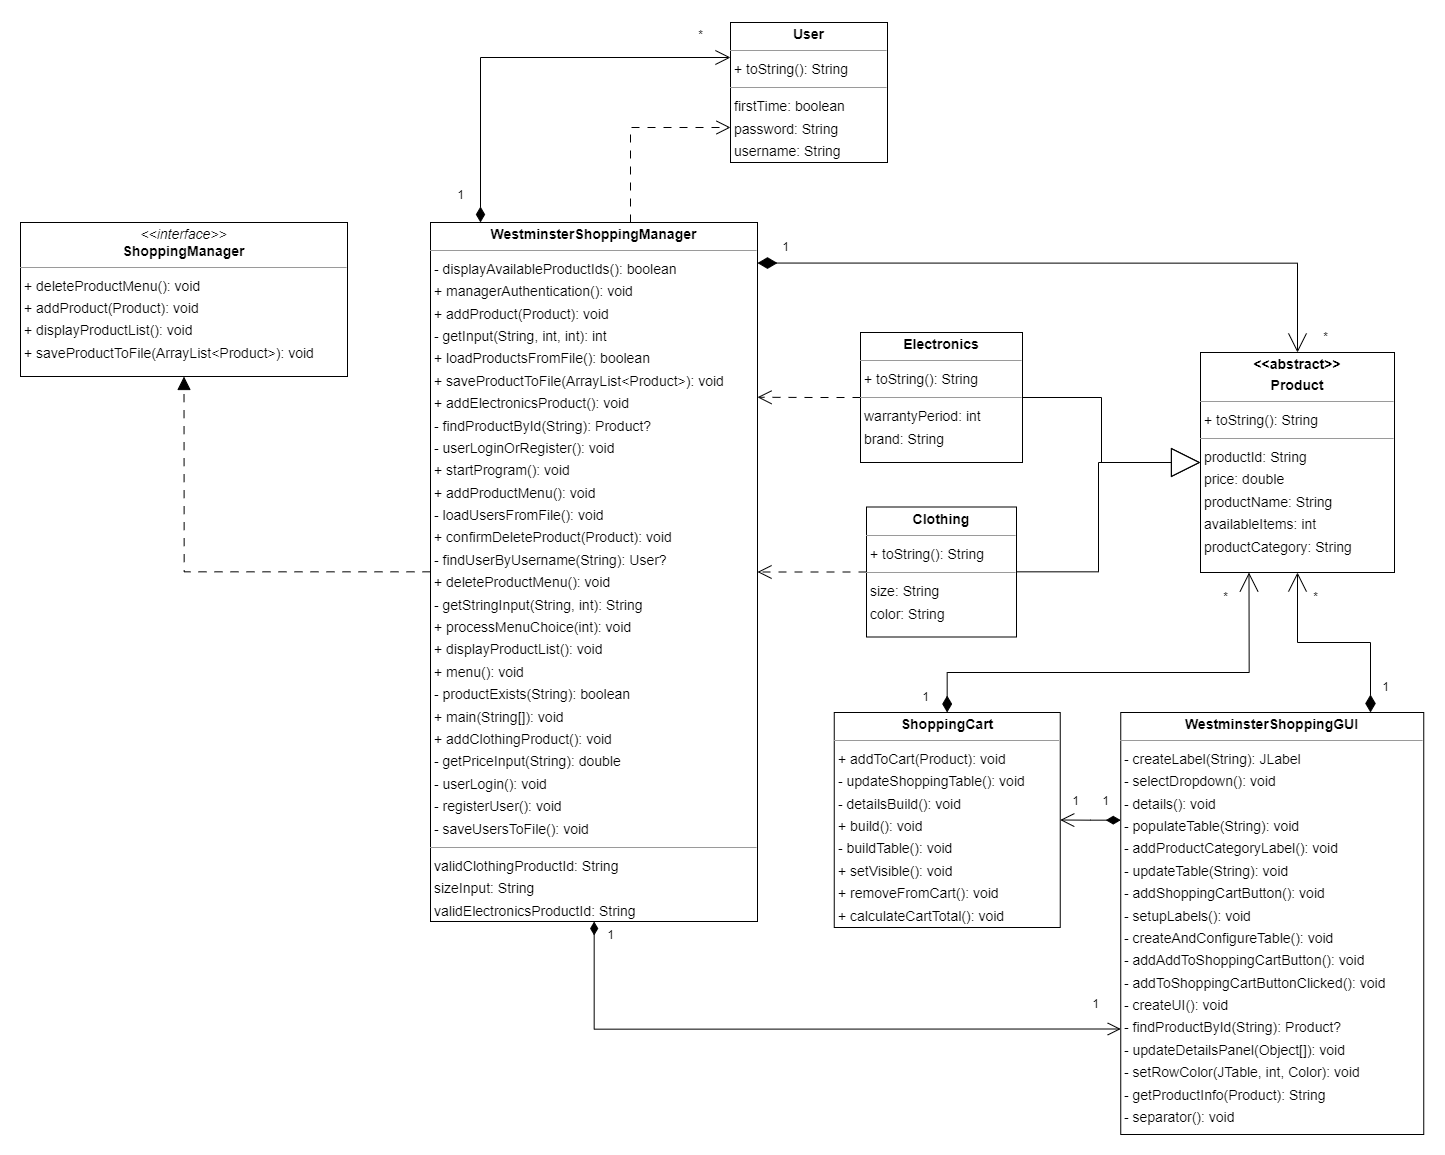

The diagram above was exported from draw.io. Its source (the exported page's mxGraphModel, read from the mxfile embedded in the PNG):
<mxGraphModel dx="3320" dy="2210" grid="1" gridSize="10" guides="1" tooltips="1" connect="1" arrows="1" fold="1" page="0" pageScale="1" pageWidth="1169" pageHeight="827" background="none" math="0" shadow="0">
  <root>
    <mxCell id="0" />
    <mxCell id="1" parent="0" />
    <mxCell id="03D6ae2xEeqdoxp-s33u-62" style="edgeStyle=orthogonalEdgeStyle;rounded=0;orthogonalLoop=1;jettySize=auto;html=1;entryX=0;entryY=0.5;entryDx=0;entryDy=0;endArrow=block;endFill=0;endSize=27;" edge="1" parent="1" source="03D6ae2xEeqdoxp-s33u-1" target="03D6ae2xEeqdoxp-s33u-3">
      <mxGeometry relative="1" as="geometry" />
    </mxCell>
    <mxCell id="03D6ae2xEeqdoxp-s33u-63" style="edgeStyle=orthogonalEdgeStyle;rounded=0;orthogonalLoop=1;jettySize=auto;html=1;entryX=1;entryY=0.5;entryDx=0;entryDy=0;dashed=1;dashPattern=8 8;endArrow=open;endFill=0;endSize=12;" edge="1" parent="1" source="03D6ae2xEeqdoxp-s33u-1" target="03D6ae2xEeqdoxp-s33u-8">
      <mxGeometry relative="1" as="geometry" />
    </mxCell>
    <mxCell id="03D6ae2xEeqdoxp-s33u-1" value="&lt;p style=&quot;margin:0px;margin-top:4px;text-align:center;&quot;&gt;&lt;b&gt;Clothing&lt;/b&gt;&lt;/p&gt;&lt;hr size=&quot;1&quot;/&gt;&lt;p style=&quot;margin:0 0 0 4px;line-height:1.6;&quot;&gt;+ toString(): String&lt;/p&gt;&lt;hr size=&quot;1&quot;/&gt;&lt;p style=&quot;margin:0 0 0 4px;line-height:1.6;&quot;&gt; size: String&lt;br/&gt; color: String&lt;/p&gt;" style="verticalAlign=top;align=left;overflow=fill;fontSize=14;fontFamily=Helvetica;html=1;rounded=0;shadow=0;comic=0;labelBackgroundColor=none;strokeWidth=1;" vertex="1" parent="1">
      <mxGeometry x="1036" y="86.5" width="150" height="130" as="geometry" />
    </mxCell>
    <mxCell id="03D6ae2xEeqdoxp-s33u-58" style="edgeStyle=orthogonalEdgeStyle;rounded=0;orthogonalLoop=1;jettySize=auto;html=1;entryX=1;entryY=0.25;entryDx=0;entryDy=0;dashed=1;dashPattern=8 8;endArrow=open;endFill=0;endSize=12;" edge="1" parent="1" source="03D6ae2xEeqdoxp-s33u-2" target="03D6ae2xEeqdoxp-s33u-8">
      <mxGeometry relative="1" as="geometry" />
    </mxCell>
    <mxCell id="03D6ae2xEeqdoxp-s33u-61" style="edgeStyle=orthogonalEdgeStyle;rounded=0;orthogonalLoop=1;jettySize=auto;html=1;entryX=0;entryY=0.5;entryDx=0;entryDy=0;endArrow=block;endFill=0;endSize=27;" edge="1" parent="1" source="03D6ae2xEeqdoxp-s33u-2" target="03D6ae2xEeqdoxp-s33u-3">
      <mxGeometry relative="1" as="geometry" />
    </mxCell>
    <mxCell id="03D6ae2xEeqdoxp-s33u-2" value="&lt;p style=&quot;margin:0px;margin-top:4px;text-align:center;&quot;&gt;&lt;b&gt;Electronics&lt;/b&gt;&lt;/p&gt;&lt;hr size=&quot;1&quot;/&gt;&lt;p style=&quot;margin:0 0 0 4px;line-height:1.6;&quot;&gt;+ toString(): String&lt;/p&gt;&lt;hr size=&quot;1&quot;/&gt;&lt;p style=&quot;margin:0 0 0 4px;line-height:1.6;&quot;&gt; warrantyPeriod: int&lt;br/&gt; brand: String&lt;/p&gt;" style="verticalAlign=top;align=left;overflow=fill;fontSize=14;fontFamily=Helvetica;html=1;rounded=0;shadow=0;comic=0;labelBackgroundColor=none;strokeWidth=1;" vertex="1" parent="1">
      <mxGeometry x="1030" y="-88" width="162" height="130" as="geometry" />
    </mxCell>
    <mxCell id="03D6ae2xEeqdoxp-s33u-3" value="&lt;p style=&quot;margin:0px;margin-top:4px;text-align:center;&quot;&gt;&lt;b&gt;&amp;lt;&amp;lt;abstract&amp;gt;&amp;gt;&lt;/b&gt;&lt;/p&gt;&lt;p style=&quot;margin:0px;margin-top:4px;text-align:center;&quot;&gt;&lt;b&gt;Product&lt;/b&gt;&lt;/p&gt;&lt;hr size=&quot;1&quot;&gt;&lt;p style=&quot;margin:0 0 0 4px;line-height:1.6;&quot;&gt;+ toString(): String&lt;/p&gt;&lt;hr size=&quot;1&quot;&gt;&lt;p style=&quot;margin:0 0 0 4px;line-height:1.6;&quot;&gt; productId: String&lt;br&gt; price: double&lt;br&gt; productName: String&lt;br&gt; availableItems: int&lt;br&gt; productCategory: String&lt;/p&gt;" style="verticalAlign=top;align=left;overflow=fill;fontSize=14;fontFamily=Helvetica;html=1;rounded=0;shadow=0;comic=0;labelBackgroundColor=none;strokeWidth=1;" vertex="1" parent="1">
      <mxGeometry x="1370" y="-68" width="194" height="220" as="geometry" />
    </mxCell>
    <mxCell id="03D6ae2xEeqdoxp-s33u-66" style="edgeStyle=orthogonalEdgeStyle;rounded=0;orthogonalLoop=1;jettySize=auto;html=1;entryX=0.25;entryY=1;entryDx=0;entryDy=0;endArrow=open;endFill=0;endSize=17;startArrow=diamondThin;startFill=1;startSize=14;" edge="1" parent="1" source="03D6ae2xEeqdoxp-s33u-4" target="03D6ae2xEeqdoxp-s33u-3">
      <mxGeometry relative="1" as="geometry">
        <Array as="points">
          <mxPoint x="1117" y="252" />
          <mxPoint x="1419" y="252" />
        </Array>
      </mxGeometry>
    </mxCell>
    <mxCell id="03D6ae2xEeqdoxp-s33u-4" value="&lt;p style=&quot;margin:0px;margin-top:4px;text-align:center;&quot;&gt;&lt;b&gt;ShoppingCart&lt;/b&gt;&lt;/p&gt;&lt;hr size=&quot;1&quot;/&gt;&lt;p style=&quot;margin:0 0 0 4px;line-height:1.6;&quot;&gt;+ addToCart(Product): void&lt;br/&gt;- updateShoppingTable(): void&lt;br/&gt;- detailsBuild(): void&lt;br/&gt;+ build(): void&lt;br/&gt;- buildTable(): void&lt;br/&gt;+ setVisible(): void&lt;br/&gt;+ removeFromCart(): void&lt;br/&gt;+ calculateCartTotal(): void&lt;/p&gt;" style="verticalAlign=top;align=left;overflow=fill;fontSize=14;fontFamily=Helvetica;html=1;rounded=0;shadow=0;comic=0;labelBackgroundColor=none;strokeWidth=1;" vertex="1" parent="1">
      <mxGeometry x="1003.75" y="292" width="226" height="215" as="geometry" />
    </mxCell>
    <mxCell id="03D6ae2xEeqdoxp-s33u-5" value="&lt;p style=&quot;margin:0px;margin-top:4px;text-align:center;&quot;&gt;&lt;i&gt;&amp;lt;&amp;lt;interface&amp;gt;&amp;gt;&lt;/i&gt;&lt;br/&gt;&lt;b&gt;ShoppingManager&lt;/b&gt;&lt;/p&gt;&lt;hr size=&quot;1&quot;/&gt;&lt;p style=&quot;margin:0 0 0 4px;line-height:1.6;&quot;&gt;+ deleteProductMenu(): void&lt;br/&gt;+ addProduct(Product): void&lt;br/&gt;+ displayProductList(): void&lt;br/&gt;+ saveProductToFile(ArrayList&amp;lt;Product&amp;gt;): void&lt;/p&gt;" style="verticalAlign=top;align=left;overflow=fill;fontSize=14;fontFamily=Helvetica;html=1;rounded=0;shadow=0;comic=0;labelBackgroundColor=none;strokeWidth=1;" vertex="1" parent="1">
      <mxGeometry x="190" y="-198" width="327" height="154" as="geometry" />
    </mxCell>
    <mxCell id="03D6ae2xEeqdoxp-s33u-6" value="&lt;p style=&quot;margin:0px;margin-top:4px;text-align:center;&quot;&gt;&lt;b&gt;User&lt;/b&gt;&lt;/p&gt;&lt;hr size=&quot;1&quot;/&gt;&lt;p style=&quot;margin:0 0 0 4px;line-height:1.6;&quot;&gt;+ toString(): String&lt;/p&gt;&lt;hr size=&quot;1&quot;/&gt;&lt;p style=&quot;margin:0 0 0 4px;line-height:1.6;&quot;&gt; firstTime: boolean&lt;br/&gt; password: String&lt;br/&gt; username: String&lt;/p&gt;" style="verticalAlign=top;align=left;overflow=fill;fontSize=14;fontFamily=Helvetica;html=1;rounded=0;shadow=0;comic=0;labelBackgroundColor=none;strokeWidth=1;" vertex="1" parent="1">
      <mxGeometry x="900" y="-398" width="157" height="140" as="geometry" />
    </mxCell>
    <mxCell id="03D6ae2xEeqdoxp-s33u-67" style="edgeStyle=orthogonalEdgeStyle;rounded=0;orthogonalLoop=1;jettySize=auto;html=1;entryX=0.5;entryY=1;entryDx=0;entryDy=0;endArrow=open;endFill=0;endSize=17;startArrow=diamondThin;startFill=1;startSize=15;" edge="1" parent="1" source="03D6ae2xEeqdoxp-s33u-7" target="03D6ae2xEeqdoxp-s33u-3">
      <mxGeometry relative="1" as="geometry">
        <Array as="points">
          <mxPoint x="1540" y="222" />
          <mxPoint x="1467" y="222" />
        </Array>
      </mxGeometry>
    </mxCell>
    <mxCell id="a2O6p_z0Bu_OcX8QsayI-5" style="edgeStyle=orthogonalEdgeStyle;rounded=0;orthogonalLoop=1;jettySize=auto;html=1;entryX=1;entryY=0.5;entryDx=0;entryDy=0;endArrow=open;endFill=0;endSize=12;startArrow=diamondThin;startFill=1;startSize=12;" edge="1" parent="1" source="03D6ae2xEeqdoxp-s33u-7" target="03D6ae2xEeqdoxp-s33u-4">
      <mxGeometry relative="1" as="geometry">
        <Array as="points">
          <mxPoint x="1260" y="400" />
        </Array>
      </mxGeometry>
    </mxCell>
    <mxCell id="03D6ae2xEeqdoxp-s33u-7" value="&lt;p style=&quot;margin:0px;margin-top:4px;text-align:center;&quot;&gt;&lt;b&gt;WestminsterShoppingGUI&lt;/b&gt;&lt;/p&gt;&lt;hr size=&quot;1&quot;/&gt;&lt;p style=&quot;margin:0 0 0 4px;line-height:1.6;&quot;&gt;- createLabel(String): JLabel&lt;br/&gt;- selectDropdown(): void&lt;br/&gt;- details(): void&lt;br/&gt;- populateTable(String): void&lt;br/&gt;- addProductCategoryLabel(): void&lt;br/&gt;- updateTable(String): void&lt;br/&gt;- addShoppingCartButton(): void&lt;br/&gt;- setupLabels(): void&lt;br/&gt;- createAndConfigureTable(): void&lt;br/&gt;- addAddToShoppingCartButton(): void&lt;br/&gt;- addToShoppingCartButtonClicked(): void&lt;br/&gt;- createUI(): void&lt;br/&gt;- findProductById(String): Product?&lt;br/&gt;- updateDetailsPanel(Object[]): void&lt;br/&gt;- setRowColor(JTable, int, Color): void&lt;br/&gt;- getProductInfo(Product): String&lt;br/&gt;- separator(): void&lt;/p&gt;" style="verticalAlign=top;align=left;overflow=fill;fontSize=14;fontFamily=Helvetica;html=1;rounded=0;shadow=0;comic=0;labelBackgroundColor=none;strokeWidth=1;" vertex="1" parent="1">
      <mxGeometry x="1290.25" y="292" width="303" height="422" as="geometry" />
    </mxCell>
    <mxCell id="03D6ae2xEeqdoxp-s33u-53" style="edgeStyle=orthogonalEdgeStyle;rounded=0;orthogonalLoop=1;jettySize=auto;html=1;entryX=0.5;entryY=1;entryDx=0;entryDy=0;dashed=1;dashPattern=8 8;endArrow=block;endFill=1;endSize=11;" edge="1" parent="1" source="03D6ae2xEeqdoxp-s33u-8" target="03D6ae2xEeqdoxp-s33u-5">
      <mxGeometry relative="1" as="geometry" />
    </mxCell>
    <mxCell id="03D6ae2xEeqdoxp-s33u-56" style="edgeStyle=orthogonalEdgeStyle;rounded=0;orthogonalLoop=1;jettySize=auto;html=1;entryX=0;entryY=0.25;entryDx=0;entryDy=0;endArrow=open;endFill=0;endSize=13;startArrow=diamondThin;startFill=1;startSize=13;" edge="1" parent="1" source="03D6ae2xEeqdoxp-s33u-8" target="03D6ae2xEeqdoxp-s33u-6">
      <mxGeometry relative="1" as="geometry">
        <Array as="points">
          <mxPoint x="650" y="-363" />
        </Array>
      </mxGeometry>
    </mxCell>
    <mxCell id="03D6ae2xEeqdoxp-s33u-57" style="edgeStyle=orthogonalEdgeStyle;rounded=0;orthogonalLoop=1;jettySize=auto;html=1;entryX=0;entryY=0.75;entryDx=0;entryDy=0;dashed=1;dashPattern=8 8;endArrow=open;endFill=0;strokeWidth=1;endSize=12;" edge="1" parent="1" source="03D6ae2xEeqdoxp-s33u-8" target="03D6ae2xEeqdoxp-s33u-6">
      <mxGeometry relative="1" as="geometry">
        <Array as="points">
          <mxPoint x="800" y="-293" />
        </Array>
      </mxGeometry>
    </mxCell>
    <mxCell id="a2O6p_z0Bu_OcX8QsayI-2" style="edgeStyle=orthogonalEdgeStyle;rounded=0;orthogonalLoop=1;jettySize=auto;html=1;entryX=0;entryY=0.75;entryDx=0;entryDy=0;endArrow=open;endFill=0;endSize=11;startArrow=diamondThin;startFill=1;startSize=11;" edge="1" parent="1" source="03D6ae2xEeqdoxp-s33u-8" target="03D6ae2xEeqdoxp-s33u-7">
      <mxGeometry relative="1" as="geometry">
        <Array as="points">
          <mxPoint x="763" y="609" />
        </Array>
      </mxGeometry>
    </mxCell>
    <mxCell id="03D6ae2xEeqdoxp-s33u-8" value="&lt;p style=&quot;margin:0px;margin-top:4px;text-align:center;&quot;&gt;&lt;b&gt;WestminsterShoppingManager&lt;/b&gt;&lt;/p&gt;&lt;hr size=&quot;1&quot;/&gt;&lt;p style=&quot;margin:0 0 0 4px;line-height:1.6;&quot;&gt;- displayAvailableProductIds(): boolean&lt;br/&gt;+ managerAuthentication(): void&lt;br/&gt;+ addProduct(Product): void&lt;br/&gt;- getInput(String, int, int): int&lt;br/&gt;+ loadProductsFromFile(): boolean&lt;br/&gt;+ saveProductToFile(ArrayList&amp;lt;Product&amp;gt;): void&lt;br/&gt;+ addElectronicsProduct(): void&lt;br/&gt;- findProductById(String): Product?&lt;br/&gt;- userLoginOrRegister(): void&lt;br/&gt;+ startProgram(): void&lt;br/&gt;+ addProductMenu(): void&lt;br/&gt;- loadUsersFromFile(): void&lt;br/&gt;+ confirmDeleteProduct(Product): void&lt;br/&gt;- findUserByUsername(String): User?&lt;br/&gt;+ deleteProductMenu(): void&lt;br/&gt;- getStringInput(String, int): String&lt;br/&gt;+ processMenuChoice(int): void&lt;br/&gt;+ displayProductList(): void&lt;br/&gt;+ menu(): void&lt;br/&gt;- productExists(String): boolean&lt;br/&gt;+ main(String[]): void&lt;br/&gt;+ addClothingProduct(): void&lt;br/&gt;- getPriceInput(String): double&lt;br/&gt;- userLogin(): void&lt;br/&gt;- registerUser(): void&lt;br/&gt;- saveUsersToFile(): void&lt;/p&gt;&lt;hr size=&quot;1&quot;/&gt;&lt;p style=&quot;margin:0 0 0 4px;line-height:1.6;&quot;&gt; validClothingProductId: String&lt;br/&gt; sizeInput: String&lt;br/&gt; validElectronicsProductId: String&lt;/p&gt;" style="verticalAlign=top;align=left;overflow=fill;fontSize=14;fontFamily=Helvetica;html=1;rounded=0;shadow=0;comic=0;labelBackgroundColor=none;strokeWidth=1;" vertex="1" parent="1">
      <mxGeometry x="600" y="-198" width="327" height="699" as="geometry" />
    </mxCell>
    <mxCell id="03D6ae2xEeqdoxp-s33u-64" style="edgeStyle=orthogonalEdgeStyle;rounded=0;orthogonalLoop=1;jettySize=auto;html=1;entryX=1;entryY=0.058;entryDx=0;entryDy=0;entryPerimeter=0;startArrow=open;startFill=0;endArrow=diamondThin;endFill=1;endSize=17;startSize=17;" edge="1" parent="1" source="03D6ae2xEeqdoxp-s33u-3" target="03D6ae2xEeqdoxp-s33u-8">
      <mxGeometry relative="1" as="geometry">
        <Array as="points">
          <mxPoint x="1467" y="-157" />
        </Array>
      </mxGeometry>
    </mxCell>
    <mxCell id="a2O6p_z0Bu_OcX8QsayI-3" value="1" style="text;html=1;align=center;verticalAlign=middle;resizable=0;points=[];autosize=1;strokeColor=none;fillColor=none;" vertex="1" parent="1">
      <mxGeometry x="765" y="500" width="30" height="30" as="geometry" />
    </mxCell>
    <mxCell id="a2O6p_z0Bu_OcX8QsayI-4" value="1" style="text;html=1;align=center;verticalAlign=middle;resizable=0;points=[];autosize=1;strokeColor=none;fillColor=none;" vertex="1" parent="1">
      <mxGeometry x="1250" y="568.5" width="30" height="30" as="geometry" />
    </mxCell>
    <mxCell id="a2O6p_z0Bu_OcX8QsayI-6" value="1" style="text;html=1;align=center;verticalAlign=middle;resizable=0;points=[];autosize=1;strokeColor=none;fillColor=none;" vertex="1" parent="1">
      <mxGeometry x="1229.75" y="366" width="30" height="30" as="geometry" />
    </mxCell>
    <mxCell id="a2O6p_z0Bu_OcX8QsayI-7" value="1" style="text;html=1;align=center;verticalAlign=middle;resizable=0;points=[];autosize=1;strokeColor=none;fillColor=none;" vertex="1" parent="1">
      <mxGeometry x="1259.75" y="366" width="30" height="30" as="geometry" />
    </mxCell>
    <mxCell id="a2O6p_z0Bu_OcX8QsayI-8" value="1" style="text;html=1;align=center;verticalAlign=middle;resizable=0;points=[];autosize=1;strokeColor=none;fillColor=none;" vertex="1" parent="1">
      <mxGeometry x="1540" y="252" width="30" height="30" as="geometry" />
    </mxCell>
    <mxCell id="a2O6p_z0Bu_OcX8QsayI-9" value="1" style="text;html=1;align=center;verticalAlign=middle;resizable=0;points=[];autosize=1;strokeColor=none;fillColor=none;" vertex="1" parent="1">
      <mxGeometry x="1080" y="262" width="30" height="30" as="geometry" />
    </mxCell>
    <mxCell id="a2O6p_z0Bu_OcX8QsayI-10" value="1" style="text;html=1;align=center;verticalAlign=middle;resizable=0;points=[];autosize=1;strokeColor=none;fillColor=none;" vertex="1" parent="1">
      <mxGeometry x="940" y="-188" width="30" height="30" as="geometry" />
    </mxCell>
    <mxCell id="a2O6p_z0Bu_OcX8QsayI-11" value="*" style="text;html=1;align=center;verticalAlign=middle;resizable=0;points=[];autosize=1;strokeColor=none;fillColor=none;" vertex="1" parent="1">
      <mxGeometry x="1480" y="-98" width="30" height="30" as="geometry" />
    </mxCell>
    <mxCell id="a2O6p_z0Bu_OcX8QsayI-12" value="*" style="text;html=1;align=center;verticalAlign=middle;resizable=0;points=[];autosize=1;strokeColor=none;fillColor=none;" vertex="1" parent="1">
      <mxGeometry x="1470" y="162" width="30" height="30" as="geometry" />
    </mxCell>
    <mxCell id="a2O6p_z0Bu_OcX8QsayI-13" value="*" style="text;html=1;align=center;verticalAlign=middle;resizable=0;points=[];autosize=1;strokeColor=none;fillColor=none;" vertex="1" parent="1">
      <mxGeometry x="1380" y="162" width="30" height="30" as="geometry" />
    </mxCell>
    <mxCell id="a2O6p_z0Bu_OcX8QsayI-14" value="1" style="text;html=1;align=center;verticalAlign=middle;resizable=0;points=[];autosize=1;strokeColor=none;fillColor=none;" vertex="1" parent="1">
      <mxGeometry x="615" y="-240" width="30" height="30" as="geometry" />
    </mxCell>
    <mxCell id="a2O6p_z0Bu_OcX8QsayI-15" value="*" style="text;html=1;align=center;verticalAlign=middle;resizable=0;points=[];autosize=1;strokeColor=none;fillColor=none;" vertex="1" parent="1">
      <mxGeometry x="855" y="-400" width="30" height="30" as="geometry" />
    </mxCell>
  </root>
</mxGraphModel>